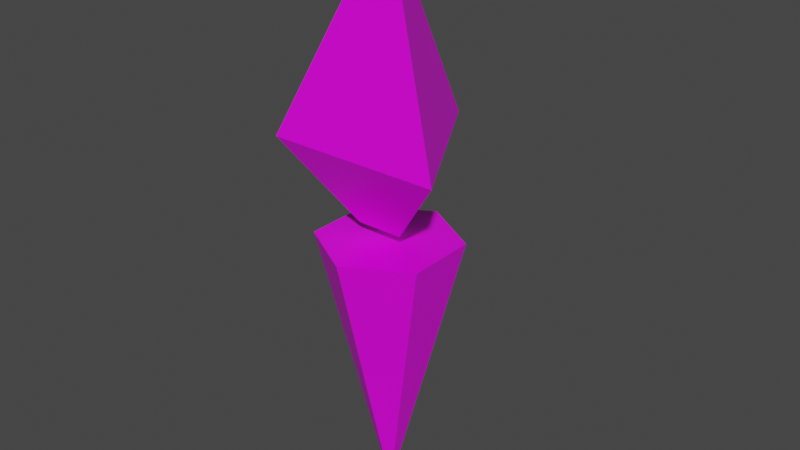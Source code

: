 # Source: Model_Environment_Fire.blend  (saved by Blender 2.83.18; exported with 4.5.12 LTS)
import bpy
from mathutils import Matrix  # noqa: F401  (used for matrix-valued properties, if any)

bpy.ops.wm.read_factory_settings(use_empty=True)
scene = bpy.context.scene
scene.name = 'Scene'

# ---- collections
col_collection = bpy.data.collections.new('Collection'); scene.collection.children.link(col_collection)

# ---- images (referenced by path relative to the original .blend; pixels are not part of the script)
import os
ASSET_DIR = os.environ.get("B2B_ASSET_DIR", "")  # directory of the original .blend (textures are referenced by path, not embedded)
HERE = os.path.dirname(os.path.abspath(__file__))  # packed textures are extracted next to this script under _unpacked/

def load_image(name, relpath, width, height, colorspace="sRGB"):
    """Load a texture the original file referenced (path relative to the .blend, or extracted next to this script)."""
    p = next((c for c in (os.path.join(HERE, relpath), os.path.join(ASSET_DIR, relpath)) if relpath and os.path.exists(c)), "")
    if p:
        img = bpy.data.images.load(p, check_existing=True)
        img.name = name
    else:  # same state as the original file: an image datablock whose file is absent (Cycles renders it pink)
        img = bpy.data.images.new(name, width, height)
        img.source = "FILE"
        img.filepath = "//" + (relpath or name)
    img.colorspace_settings.name = colorspace
    return img
img_txt_environment_torch_tga = load_image('Txt_Environment_Torch.tga', 'Txt_Environment_Torch.tga', 1024, 1024, 'sRGB')

# ---- materials (node trees are filled in below, after node groups)
mat_material = bpy.data.materials.new('Material')
mat_material.alpha_threshold = 0.0
mat_material.use_transparent_shadow = False
mat_material.line_color = (0.0, 0.0, 0.0, 1.0)

# ---- material node trees
mat_material.use_nodes = True; mat_material.node_tree.nodes.clear()
_N = mat_material.node_tree.nodes; _L = mat_material.node_tree.links
n0 = _N.new('ShaderNodeOutputMaterial'); n0.name = 'Material Output'; n0.location = (300, 300)
n1 = _N.new('ShaderNodeBsdfPrincipled'); n1.name = 'Principled BSDF'; n1.location = (10, 300)
n1.distribution = 'GGX'
n1.subsurface_method = 'BURLEY'
n1.inputs[2].default_value = 0.4
n1.inputs[3].default_value = 1.45
n1.inputs[27].default_value = (0.0, 0.0, 0.0, 1.0)
n1.inputs[28].default_value = 1.0
n2 = _N.new('ShaderNodeTexImage'); n2.name = 'Image Texture'; n2.location = (-340, 220)
n2.image = img_txt_environment_torch_tga
n2.interpolation = 'Closest'
_L.new(n1.outputs[0], n0.inputs[0])
_L.new(n2.outputs[0], n1.inputs[0])
n0.is_active_output = True

# ---- world
world_world = bpy.data.worlds.new('World'); scene.world = world_world
world_world.use_nodes = True; world_world.node_tree.nodes.clear()
_N = world_world.node_tree.nodes; _L = world_world.node_tree.links
n0 = _N.new('ShaderNodeOutputWorld'); n0.name = 'World Output'; n0.location = (300, 300)
n1 = _N.new('ShaderNodeBackground'); n1.name = 'Background'; n1.location = (10, 300)
n1.inputs[0].default_value = (0.05088, 0.05088, 0.05088, 1.0)
_L.new(n1.outputs[0], n0.inputs[0])
n0.is_active_output = True
world_world.color = (0.05088, 0.05088, 0.05088)
world_world.use_sun_shadow = False
world_world.sun_shadow_jitter_overblur = 0.0

# ---- meshes
me_cone = bpy.data.meshes.new('Cone')
me_cone.from_pydata([(3.219e-07, 0.5, 1.0), (-0.433, 0.25, 1.0), (-0.433, -0.25, 1.0), (3.656e-07, -0.5, 1.0), (-3.258e-07, 0.0, -1.0), (0.433, -0.25, 1.0), (0.433, 0.25, 1.0)], [], [(0, 4, 1), (1, 4, 2), (2, 4, 3), (3, 4, 5), (5, 4, 6), (6, 4, 0), (0, 1, 2, 3, 5, 6)])
_uv = me_cone.uv_layers.new(name='UVMap')
_uv.uv.foreach_set('vector', [0.6469, 0.1925, 0.9875, 0.4247, 0.6011, 0.2813, 0.6011, 0.2813, 0.9875, 0.4247, 0.5779, 0.3786, 0.9875, 0.01249, 0.9875, 0.4247, 0.8883, 0.02461, 0.8883, 0.02461, 0.9875, 0.4247, 0.7949, 0.06026, 0.7949, 0.06026, 0.9875, 0.4247, 0.7128, 0.1174, 0.7128, 0.1174, 0.9875, 0.4247, 0.6469, 0.1925, 0.6645, 0.4496, 0.7511, 0.4996, 0.7511, 0.5996, 0.6645, 0.6496, 0.5779, 0.5996, 0.5779, 0.4996])
me_cone.materials.append(mat_material)
me_cone.use_remesh_fix_poles = True
me_cone.use_remesh_preserve_attributes = False
me_cone.use_mirror_vertex_groups = False
me_cone.update()
me_cone_001 = bpy.data.meshes.new('Cone.001')
me_cone_001.from_pydata([(0.0, 0.72, 1.66), (0.6235, -0.36, 1.66), (-0.6235, -0.36, 1.66), (0.0, 0.0, 3.1), (-1.51e-08, 0.192, 1.1), (0.1663, -0.096, 1.1), (-0.1663, -0.096, 1.1)], [], [(0, 3, 1), (1, 3, 2), (2, 3, 0), (2, 0, 4, 6), (4, 5, 6), (1, 2, 6, 5), (0, 1, 5, 4)])
_uv = me_cone_001.uv_layers.new(name='UVMap')
_uv.uv.foreach_set('vector', [0.2315, 0.4077, 0.5529, 0.6227, 0.01249, 0.5865, 0.5529, 0.01249, 0.5529, 0.6227, 0.3315, 0.3038, 0.3315, 0.3038, 0.5529, 0.6227, 0.2315, 0.4077, 0.3315, 0.3038, 0.2315, 0.4077, 0.1275, 0.2802, 0.172, 0.1783, 0.08446, 0.7308, 0.01249, 0.6892, 0.08446, 0.6477, 0.5529, 0.01249, 0.3315, 0.3038, 0.172, 0.1783, 0.1976, 0.04256, 0.2315, 0.4077, 0.01249, 0.5865, 0.03489, 0.3365, 0.1275, 0.2802])
me_cone_001.materials.append(mat_material)
me_cone_001.use_remesh_fix_poles = True
me_cone_001.use_remesh_preserve_attributes = False
me_cone_001.use_mirror_vertex_groups = False
me_cone_001.update()
arm_armature = bpy.data.armatures.new('Armature')  # bones are not reproduced

# ---- objects
ob_mesh_cone = bpy.data.objects.new('Mesh_Cone', me_cone)
ob_mesh_fire = bpy.data.objects.new('Mesh_Fire', me_cone_001)
ob_armature = bpy.data.objects.new('Armature', arm_armature)

# ---- transforms, parenting, visibility, modifiers, constraints
ob_mesh_cone.parent = ob_armature
ob_mesh_cone.matrix_parent_inverse = Matrix(((1.0, -0.0, 0.0, -0.0), (-0.0, 1.0, -0.0, 0.0), (0.0, -0.0, 1.0, -1.4), (-0.0, 0.0, -0.0, 1.0)))
ob_mesh_cone.location = (0.0, 0.0, 0.0)
ob_mesh_cone.lineart.crease_threshold = 0.0
_vg = ob_mesh_cone.vertex_groups.new(name='Bone')
_vg = ob_mesh_cone.vertex_groups.new(name='Bone.001')
_vg.add([0, 1, 2, 3, 4, 5, 6], 1.0, 'REPLACE')
_m = ob_mesh_cone.modifiers.new('Armature', 'ARMATURE')
_m.object = ob_armature
ob_mesh_fire.parent = ob_armature
ob_mesh_fire.matrix_parent_inverse = Matrix(((1.0, -0.0, 0.0, -0.0), (-0.0, 1.0, -0.0, 0.0), (0.0, -0.0, 1.0, -1.4), (-0.0, 0.0, -0.0, 1.0)))
ob_mesh_fire.location = (0.0, 0.0, 0.0)
ob_mesh_fire.lineart.crease_threshold = 0.0
_vg = ob_mesh_fire.vertex_groups.new(name='Bone')
_vg.add([0, 1, 2, 3, 4, 5, 6], 1.0, 'REPLACE')
_vg = ob_mesh_fire.vertex_groups.new(name='Bone.001')
_m = ob_mesh_fire.modifiers.new('Armature', 'ARMATURE')
_m.object = ob_armature
ob_armature.location = (0.0, 0.0, 1.4)
ob_armature.show_in_front = True
ob_armature.lineart.crease_threshold = 0.0

# ---- collection membership
col_collection.objects.link(ob_mesh_cone)
col_collection.objects.link(ob_mesh_fire)
col_collection.objects.link(ob_armature)

# ---- scene / render settings (as saved in the file)
scene.frame_start = 1; scene.frame_end = 250; scene.frame_set(1)
scene.render.engine = 'BLENDER_EEVEE_NEXT'
scene.cycles.use_denoising = False
scene.cycles.samples = 128
scene.cycles.sampling_pattern = 'TABULATED_SOBOL'
scene.cycles.use_adaptive_sampling = False
scene.cycles.use_light_tree = False
scene.view_settings.view_transform = 'Filmic'
bpy.context.view_layer.update()

# ---- added for rendering (the .blend has no active camera and no usable light): camera, sun
cam_auto = bpy.data.cameras.new('AutoCamera')
cam_auto.lens = 50.0
cam_auto.sensor_width = 36.0
cam_auto.clip_end = 1000.0
ob_auto_camera = bpy.data.objects.new('AutoCamera', cam_auto)
scene.collection.objects.link(ob_auto_camera)
ob_auto_camera.location = (4.12256, -4.83707, 4.34805)
ob_auto_camera.rotation_euler = (1.09748, -7.21219e-08, 0.694738)
scene.camera = ob_auto_camera
light_auto_sun = bpy.data.lights.new('AutoSun', 'SUN')
light_auto_sun.energy = 3.0
light_auto_sun.angle = 0.0523599
ob_auto_sun = bpy.data.objects.new('AutoSun', light_auto_sun)
scene.collection.objects.link(ob_auto_sun)
ob_auto_sun.rotation_euler = (0.872665, 0.174533, 0.523599)
bpy.context.view_layer.update()
